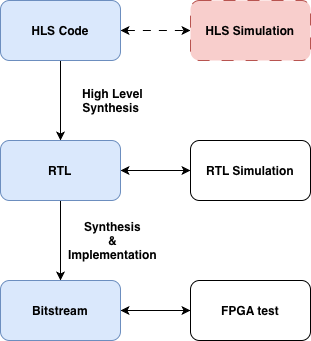

The diagram above was exported from draw.io. Its source (the exported page's mxGraphModel, read from the mxfile embedded in the PNG):
<mxGraphModel dx="1216" dy="737" grid="1" gridSize="10" guides="1" tooltips="1" connect="1" arrows="1" fold="1" page="1" pageScale="1" pageWidth="850" pageHeight="1100" math="0" shadow="0">
  <root>
    <mxCell id="0" />
    <mxCell id="1" parent="0" />
    <mxCell id="o-pa6ZI4p-_OYIho4oZX-6" edge="1" parent="1" source="o-pa6ZI4p-_OYIho4oZX-2" style="edgeStyle=orthogonalEdgeStyle;rounded=0;orthogonalLoop=1;jettySize=auto;html=1;entryX=0.5;entryY=0;entryDx=0;entryDy=0;" target="o-pa6ZI4p-_OYIho4oZX-4">
      <mxGeometry relative="1" as="geometry" />
    </mxCell>
    <mxCell id="o-pa6ZI4p-_OYIho4oZX-7" edge="1" parent="1" source="o-pa6ZI4p-_OYIho4oZX-2" style="edgeStyle=orthogonalEdgeStyle;rounded=0;orthogonalLoop=1;jettySize=auto;html=1;entryX=0;entryY=0.5;entryDx=0;entryDy=0;dashed=1;dashPattern=8 8;startArrow=classic;startFill=1;" target="o-pa6ZI4p-_OYIho4oZX-8">
      <mxGeometry relative="1" as="geometry">
        <mxPoint x="360" y="230" as="targetPoint" />
      </mxGeometry>
    </mxCell>
    <mxCell id="o-pa6ZI4p-_OYIho4oZX-2" parent="1" style="rounded=1;whiteSpace=wrap;html=1;fontStyle=1;fillColor=#dae8fc;strokeColor=#6c8ebf;" value="HLS Code" vertex="1">
      <mxGeometry height="60" width="120" x="190" y="200" as="geometry" />
    </mxCell>
    <mxCell id="o-pa6ZI4p-_OYIho4oZX-10" edge="1" parent="1" source="o-pa6ZI4p-_OYIho4oZX-4" style="edgeStyle=orthogonalEdgeStyle;rounded=0;orthogonalLoop=1;jettySize=auto;html=1;entryX=0;entryY=0.5;entryDx=0;entryDy=0;startArrow=classic;startFill=1;" target="o-pa6ZI4p-_OYIho4oZX-9">
      <mxGeometry relative="1" as="geometry" />
    </mxCell>
    <mxCell id="o-pa6ZI4p-_OYIho4oZX-11" edge="1" parent="1" source="o-pa6ZI4p-_OYIho4oZX-4" style="edgeStyle=orthogonalEdgeStyle;rounded=0;orthogonalLoop=1;jettySize=auto;html=1;entryX=0.5;entryY=0;entryDx=0;entryDy=0;" target="o-pa6ZI4p-_OYIho4oZX-13">
      <mxGeometry relative="1" as="geometry">
        <mxPoint x="250" y="480" as="targetPoint" />
      </mxGeometry>
    </mxCell>
    <mxCell id="o-pa6ZI4p-_OYIho4oZX-4" parent="1" style="rounded=1;whiteSpace=wrap;html=1;fontStyle=1;fillColor=#dae8fc;strokeColor=#6c8ebf;" value="RTL" vertex="1">
      <mxGeometry height="60" width="120" x="190" y="340" as="geometry" />
    </mxCell>
    <mxCell id="o-pa6ZI4p-_OYIho4oZX-8" parent="1" style="rounded=1;whiteSpace=wrap;html=1;fontStyle=1;fillColor=#f8cecc;strokeColor=#b85450;dashed=1;dashPattern=12 12;" value="HLS Simulation" vertex="1">
      <mxGeometry height="60" width="120" x="380" y="200" as="geometry" />
    </mxCell>
    <mxCell id="o-pa6ZI4p-_OYIho4oZX-9" parent="1" style="rounded=1;whiteSpace=wrap;html=1;fontStyle=1" value="RTL Simulation" vertex="1">
      <mxGeometry height="60" width="120" x="380" y="340" as="geometry" />
    </mxCell>
    <mxCell id="o-pa6ZI4p-_OYIho4oZX-12" parent="1" style="text;html=1;whiteSpace=wrap;strokeColor=none;fillColor=none;align=center;verticalAlign=middle;rounded=0;" value="&lt;b&gt;High Level Synthesis&amp;nbsp;&lt;/b&gt;" vertex="1">
      <mxGeometry height="30" width="85" x="260" y="285" as="geometry" />
    </mxCell>
    <mxCell id="o-pa6ZI4p-_OYIho4oZX-18" edge="1" parent="1" source="o-pa6ZI4p-_OYIho4oZX-13" style="edgeStyle=orthogonalEdgeStyle;rounded=0;orthogonalLoop=1;jettySize=auto;html=1;" target="o-pa6ZI4p-_OYIho4oZX-17" value="">
      <mxGeometry relative="1" as="geometry" />
    </mxCell>
    <mxCell id="o-pa6ZI4p-_OYIho4oZX-13" parent="1" style="rounded=1;whiteSpace=wrap;html=1;fontStyle=1;fillColor=#dae8fc;strokeColor=#6c8ebf;" value="Bitstream" vertex="1">
      <mxGeometry height="60" width="120" x="190" y="480" as="geometry" />
    </mxCell>
    <mxCell id="o-pa6ZI4p-_OYIho4oZX-15" parent="1" style="text;html=1;whiteSpace=wrap;strokeColor=none;fillColor=none;align=center;verticalAlign=middle;rounded=0;" value="&lt;b&gt;Synthesis&lt;/b&gt;&lt;div&gt;&lt;b&gt;&amp;amp;&lt;/b&gt;&lt;/div&gt;&lt;div&gt;&lt;b&gt;Implementation&lt;/b&gt;&lt;/div&gt;" vertex="1">
      <mxGeometry height="30" width="85" x="260" y="425" as="geometry" />
    </mxCell>
    <mxCell id="o-pa6ZI4p-_OYIho4oZX-19" edge="1" parent="1" source="o-pa6ZI4p-_OYIho4oZX-17" style="edgeStyle=orthogonalEdgeStyle;rounded=0;orthogonalLoop=1;jettySize=auto;html=1;exitX=0;exitY=0.5;exitDx=0;exitDy=0;entryX=1;entryY=0.5;entryDx=0;entryDy=0;" target="o-pa6ZI4p-_OYIho4oZX-13">
      <mxGeometry relative="1" as="geometry" />
    </mxCell>
    <mxCell id="o-pa6ZI4p-_OYIho4oZX-17" parent="1" style="rounded=1;whiteSpace=wrap;html=1;fontStyle=1" value="FPGA test" vertex="1">
      <mxGeometry height="60" width="120" x="380" y="480" as="geometry" />
    </mxCell>
  </root>
</mxGraphModel>